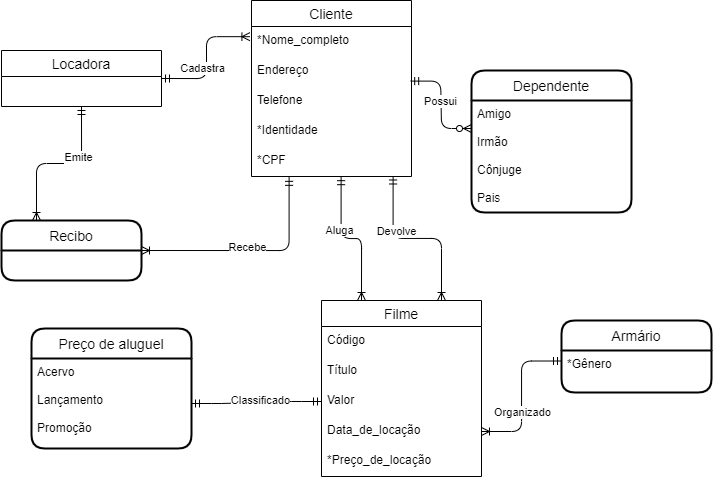

The diagram above was exported from draw.io. Its source (the exported page's mxGraphModel, read from the mxfile embedded in the PNG):
<mxGraphModel dx="1221" dy="645" grid="1" gridSize="10" guides="1" tooltips="1" connect="1" arrows="1" fold="1" page="1" pageScale="1" pageWidth="827" pageHeight="1169" math="0" shadow="0">
  <root>
    <mxCell id="QdHjKwEhSDVrO2IfNMin-0" />
    <mxCell id="QdHjKwEhSDVrO2IfNMin-1" parent="QdHjKwEhSDVrO2IfNMin-0" />
    <mxCell id="QdHjKwEhSDVrO2IfNMin-18" value="" style="fontSize=12;html=1;endArrow=ERoneToMany;startArrow=ERmandOne;entryX=0.25;entryY=0;entryDx=0;entryDy=0;exitX=0.5;exitY=1;exitDx=0;exitDy=0;edgeStyle=orthogonalEdgeStyle;" edge="1" parent="QdHjKwEhSDVrO2IfNMin-1" source="QdHjKwEhSDVrO2IfNMin-2" target="QdHjKwEhSDVrO2IfNMin-16">
      <mxGeometry width="100" height="100" relative="1" as="geometry">
        <mxPoint x="185" y="296" as="sourcePoint" />
        <mxPoint x="460" y="230" as="targetPoint" />
      </mxGeometry>
    </mxCell>
    <mxCell id="QdHjKwEhSDVrO2IfNMin-23" value="Emite" style="edgeLabel;html=1;align=center;verticalAlign=middle;resizable=0;points=[];" vertex="1" connectable="0" parent="QdHjKwEhSDVrO2IfNMin-18">
      <mxGeometry x="-0.3665" y="-4" relative="1" as="geometry">
        <mxPoint as="offset" />
      </mxGeometry>
    </mxCell>
    <mxCell id="QdHjKwEhSDVrO2IfNMin-20" value="" style="edgeStyle=entityRelationEdgeStyle;fontSize=12;html=1;endArrow=ERzeroToMany;startArrow=ERmandOne;exitX=0.995;exitY=0.82;exitDx=0;exitDy=0;exitPerimeter=0;entryX=0;entryY=0.25;entryDx=0;entryDy=0;" edge="1" parent="QdHjKwEhSDVrO2IfNMin-1" source="QdHjKwEhSDVrO2IfNMin-10" target="QdHjKwEhSDVrO2IfNMin-15">
      <mxGeometry width="100" height="100" relative="1" as="geometry">
        <mxPoint x="360" y="330" as="sourcePoint" />
        <mxPoint x="460" y="230" as="targetPoint" />
      </mxGeometry>
    </mxCell>
    <mxCell id="QdHjKwEhSDVrO2IfNMin-27" value="Possui" style="edgeLabel;html=1;align=center;verticalAlign=middle;resizable=0;points=[];" vertex="1" connectable="0" parent="QdHjKwEhSDVrO2IfNMin-20">
      <mxGeometry x="-0.0877" y="-1" relative="1" as="geometry">
        <mxPoint as="offset" />
      </mxGeometry>
    </mxCell>
    <mxCell id="QdHjKwEhSDVrO2IfNMin-25" value="" style="edgeStyle=orthogonalEdgeStyle;fontSize=12;html=1;endArrow=ERoneToMany;startArrow=ERmandOne;entryX=-0.01;entryY=0.339;entryDx=0;entryDy=0;entryPerimeter=0;exitX=1;exitY=0.5;exitDx=0;exitDy=0;" edge="1" parent="QdHjKwEhSDVrO2IfNMin-1" source="QdHjKwEhSDVrO2IfNMin-2" target="QdHjKwEhSDVrO2IfNMin-9">
      <mxGeometry width="100" height="100" relative="1" as="geometry">
        <mxPoint x="430" y="390" as="sourcePoint" />
        <mxPoint x="530" y="290" as="targetPoint" />
      </mxGeometry>
    </mxCell>
    <mxCell id="QdHjKwEhSDVrO2IfNMin-26" value="Cadastra" style="edgeLabel;html=1;align=center;verticalAlign=middle;resizable=0;points=[];" vertex="1" connectable="0" parent="QdHjKwEhSDVrO2IfNMin-25">
      <mxGeometry x="-0.1536" y="5" relative="1" as="geometry">
        <mxPoint as="offset" />
      </mxGeometry>
    </mxCell>
    <mxCell id="QdHjKwEhSDVrO2IfNMin-2" value="Locadora" style="swimlane;fontStyle=0;childLayout=stackLayout;horizontal=1;startSize=26;horizontalStack=0;resizeParent=1;resizeParentMax=0;resizeLast=0;collapsible=1;marginBottom=0;align=center;fontSize=14;" vertex="1" parent="QdHjKwEhSDVrO2IfNMin-1">
      <mxGeometry x="70" y="300" width="160" height="56" as="geometry" />
    </mxCell>
    <mxCell id="QdHjKwEhSDVrO2IfNMin-30" value="" style="edgeStyle=orthogonalEdgeStyle;fontSize=12;html=1;endArrow=ERoneToMany;startArrow=ERmandOne;exitX=0.235;exitY=1.028;exitDx=0;exitDy=0;exitPerimeter=0;entryX=1;entryY=0.5;entryDx=0;entryDy=0;" edge="1" parent="QdHjKwEhSDVrO2IfNMin-1" source="QdHjKwEhSDVrO2IfNMin-13" target="QdHjKwEhSDVrO2IfNMin-16">
      <mxGeometry width="100" height="100" relative="1" as="geometry">
        <mxPoint x="340" y="510" as="sourcePoint" />
        <mxPoint x="440" y="410" as="targetPoint" />
      </mxGeometry>
    </mxCell>
    <mxCell id="QdHjKwEhSDVrO2IfNMin-31" value="Recebe" style="edgeLabel;html=1;align=center;verticalAlign=middle;resizable=0;points=[];" vertex="1" connectable="0" parent="QdHjKwEhSDVrO2IfNMin-30">
      <mxGeometry x="0.0421" y="-4" relative="1" as="geometry">
        <mxPoint as="offset" />
      </mxGeometry>
    </mxCell>
    <mxCell id="QdHjKwEhSDVrO2IfNMin-16" value="Recibo" style="swimlane;childLayout=stackLayout;horizontal=1;startSize=30;horizontalStack=0;rounded=1;fontSize=14;fontStyle=0;strokeWidth=2;resizeParent=0;resizeLast=1;shadow=0;dashed=0;align=center;" vertex="1" parent="QdHjKwEhSDVrO2IfNMin-1">
      <mxGeometry x="70" y="470" width="140" height="60" as="geometry" />
    </mxCell>
    <mxCell id="QdHjKwEhSDVrO2IfNMin-8" value="Cliente" style="swimlane;fontStyle=0;childLayout=stackLayout;horizontal=1;startSize=26;horizontalStack=0;resizeParent=1;resizeParentMax=0;resizeLast=0;collapsible=1;marginBottom=0;align=center;fontSize=14;" vertex="1" parent="QdHjKwEhSDVrO2IfNMin-1">
      <mxGeometry x="320" y="250" width="160" height="176" as="geometry" />
    </mxCell>
    <mxCell id="QdHjKwEhSDVrO2IfNMin-9" value="*Nome_completo" style="text;strokeColor=none;fillColor=none;spacingLeft=4;spacingRight=4;overflow=hidden;rotatable=0;points=[[0,0.5],[1,0.5]];portConstraint=eastwest;fontSize=12;" vertex="1" parent="QdHjKwEhSDVrO2IfNMin-8">
      <mxGeometry y="26" width="160" height="30" as="geometry" />
    </mxCell>
    <mxCell id="QdHjKwEhSDVrO2IfNMin-10" value="Endereço" style="text;strokeColor=none;fillColor=none;spacingLeft=4;spacingRight=4;overflow=hidden;rotatable=0;points=[[0,0.5],[1,0.5]];portConstraint=eastwest;fontSize=12;" vertex="1" parent="QdHjKwEhSDVrO2IfNMin-8">
      <mxGeometry y="56" width="160" height="30" as="geometry" />
    </mxCell>
    <mxCell id="QdHjKwEhSDVrO2IfNMin-11" value="Telefone" style="text;strokeColor=none;fillColor=none;spacingLeft=4;spacingRight=4;overflow=hidden;rotatable=0;points=[[0,0.5],[1,0.5]];portConstraint=eastwest;fontSize=12;" vertex="1" parent="QdHjKwEhSDVrO2IfNMin-8">
      <mxGeometry y="86" width="160" height="30" as="geometry" />
    </mxCell>
    <mxCell id="QdHjKwEhSDVrO2IfNMin-12" value="*Identidade" style="text;strokeColor=none;fillColor=none;spacingLeft=4;spacingRight=4;overflow=hidden;rotatable=0;points=[[0,0.5],[1,0.5]];portConstraint=eastwest;fontSize=12;" vertex="1" parent="QdHjKwEhSDVrO2IfNMin-8">
      <mxGeometry y="116" width="160" height="30" as="geometry" />
    </mxCell>
    <mxCell id="QdHjKwEhSDVrO2IfNMin-13" value="*CPF" style="text;strokeColor=none;fillColor=none;spacingLeft=4;spacingRight=4;overflow=hidden;rotatable=0;points=[[0,0.5],[1,0.5]];portConstraint=eastwest;fontSize=12;" vertex="1" parent="QdHjKwEhSDVrO2IfNMin-8">
      <mxGeometry y="146" width="160" height="30" as="geometry" />
    </mxCell>
    <mxCell id="QdHjKwEhSDVrO2IfNMin-32" value="" style="edgeStyle=orthogonalEdgeStyle;fontSize=12;html=1;endArrow=ERoneToMany;startArrow=ERmandOne;exitX=0.56;exitY=1.006;exitDx=0;exitDy=0;exitPerimeter=0;entryX=0.25;entryY=0;entryDx=0;entryDy=0;" edge="1" parent="QdHjKwEhSDVrO2IfNMin-1" source="QdHjKwEhSDVrO2IfNMin-13" target="QdHjKwEhSDVrO2IfNMin-36">
      <mxGeometry width="100" height="100" relative="1" as="geometry">
        <mxPoint x="340" y="510" as="sourcePoint" />
        <mxPoint x="420" y="530" as="targetPoint" />
      </mxGeometry>
    </mxCell>
    <mxCell id="QdHjKwEhSDVrO2IfNMin-34" value="Aluga" style="edgeLabel;html=1;align=center;verticalAlign=middle;resizable=0;points=[];" vertex="1" connectable="0" parent="QdHjKwEhSDVrO2IfNMin-32">
      <mxGeometry x="-0.2583" y="-2" relative="1" as="geometry">
        <mxPoint as="offset" />
      </mxGeometry>
    </mxCell>
    <mxCell id="QdHjKwEhSDVrO2IfNMin-33" value="" style="edgeStyle=elbowEdgeStyle;fontSize=12;html=1;endArrow=ERoneToMany;startArrow=ERmandOne;exitX=0.885;exitY=0.983;exitDx=0;exitDy=0;exitPerimeter=0;elbow=vertical;entryX=0.75;entryY=0;entryDx=0;entryDy=0;" edge="1" parent="QdHjKwEhSDVrO2IfNMin-1" source="QdHjKwEhSDVrO2IfNMin-13" target="QdHjKwEhSDVrO2IfNMin-36">
      <mxGeometry width="100" height="100" relative="1" as="geometry">
        <mxPoint x="340" y="510" as="sourcePoint" />
        <mxPoint x="490" y="530" as="targetPoint" />
      </mxGeometry>
    </mxCell>
    <mxCell id="QdHjKwEhSDVrO2IfNMin-35" value="Devolve" style="edgeLabel;html=1;align=center;verticalAlign=middle;resizable=0;points=[];" vertex="1" connectable="0" parent="QdHjKwEhSDVrO2IfNMin-33">
      <mxGeometry x="-0.354" y="3" relative="1" as="geometry">
        <mxPoint as="offset" />
      </mxGeometry>
    </mxCell>
    <mxCell id="QdHjKwEhSDVrO2IfNMin-36" value="Filme" style="swimlane;fontStyle=0;childLayout=stackLayout;horizontal=1;startSize=26;horizontalStack=0;resizeParent=1;resizeParentMax=0;resizeLast=0;collapsible=1;marginBottom=0;align=center;fontSize=14;" vertex="1" parent="QdHjKwEhSDVrO2IfNMin-1">
      <mxGeometry x="390" y="550" width="160" height="176" as="geometry" />
    </mxCell>
    <mxCell id="QdHjKwEhSDVrO2IfNMin-37" value="Código" style="text;strokeColor=none;fillColor=none;spacingLeft=4;spacingRight=4;overflow=hidden;rotatable=0;points=[[0,0.5],[1,0.5]];portConstraint=eastwest;fontSize=12;" vertex="1" parent="QdHjKwEhSDVrO2IfNMin-36">
      <mxGeometry y="26" width="160" height="30" as="geometry" />
    </mxCell>
    <mxCell id="QdHjKwEhSDVrO2IfNMin-38" value="Título" style="text;strokeColor=none;fillColor=none;spacingLeft=4;spacingRight=4;overflow=hidden;rotatable=0;points=[[0,0.5],[1,0.5]];portConstraint=eastwest;fontSize=12;" vertex="1" parent="QdHjKwEhSDVrO2IfNMin-36">
      <mxGeometry y="56" width="160" height="30" as="geometry" />
    </mxCell>
    <mxCell id="QdHjKwEhSDVrO2IfNMin-39" value="Valor" style="text;strokeColor=none;fillColor=none;spacingLeft=4;spacingRight=4;overflow=hidden;rotatable=0;points=[[0,0.5],[1,0.5]];portConstraint=eastwest;fontSize=12;" vertex="1" parent="QdHjKwEhSDVrO2IfNMin-36">
      <mxGeometry y="86" width="160" height="30" as="geometry" />
    </mxCell>
    <mxCell id="QdHjKwEhSDVrO2IfNMin-40" value="Data_de_locação" style="text;strokeColor=none;fillColor=none;spacingLeft=4;spacingRight=4;overflow=hidden;rotatable=0;points=[[0,0.5],[1,0.5]];portConstraint=eastwest;fontSize=12;" vertex="1" parent="QdHjKwEhSDVrO2IfNMin-36">
      <mxGeometry y="116" width="160" height="30" as="geometry" />
    </mxCell>
    <mxCell id="QdHjKwEhSDVrO2IfNMin-41" value="*Preço_de_locação" style="text;strokeColor=none;fillColor=none;spacingLeft=4;spacingRight=4;overflow=hidden;rotatable=0;points=[[0,0.5],[1,0.5]];portConstraint=eastwest;fontSize=12;" vertex="1" parent="QdHjKwEhSDVrO2IfNMin-36">
      <mxGeometry y="146" width="160" height="30" as="geometry" />
    </mxCell>
    <mxCell id="QdHjKwEhSDVrO2IfNMin-44" value="" style="edgeStyle=orthogonalEdgeStyle;fontSize=12;html=1;endArrow=ERoneToMany;startArrow=ERmandOne;entryX=1;entryY=0.5;entryDx=0;entryDy=0;elbow=vertical;exitX=0;exitY=0.25;exitDx=0;exitDy=0;" edge="1" parent="QdHjKwEhSDVrO2IfNMin-1" source="QdHjKwEhSDVrO2IfNMin-43" target="QdHjKwEhSDVrO2IfNMin-40">
      <mxGeometry width="100" height="100" relative="1" as="geometry">
        <mxPoint x="600" y="560" as="sourcePoint" />
        <mxPoint x="440" y="500" as="targetPoint" />
      </mxGeometry>
    </mxCell>
    <mxCell id="QdHjKwEhSDVrO2IfNMin-45" value="Organizado" style="edgeLabel;html=1;align=center;verticalAlign=middle;resizable=0;points=[];" vertex="1" connectable="0" parent="QdHjKwEhSDVrO2IfNMin-44">
      <mxGeometry x="0.2048" relative="1" as="geometry">
        <mxPoint as="offset" />
      </mxGeometry>
    </mxCell>
    <mxCell id="QdHjKwEhSDVrO2IfNMin-42" value="Armário" style="swimlane;childLayout=stackLayout;horizontal=1;startSize=30;horizontalStack=0;rounded=1;fontSize=14;fontStyle=0;strokeWidth=2;resizeParent=0;resizeLast=1;shadow=0;dashed=0;align=center;" vertex="1" parent="QdHjKwEhSDVrO2IfNMin-1">
      <mxGeometry x="630" y="570" width="150" height="72" as="geometry" />
    </mxCell>
    <mxCell id="QdHjKwEhSDVrO2IfNMin-43" value="*Gênero" style="align=left;strokeColor=none;fillColor=none;spacingLeft=4;fontSize=12;verticalAlign=top;resizable=0;rotatable=0;part=1;" vertex="1" parent="QdHjKwEhSDVrO2IfNMin-42">
      <mxGeometry y="30" width="150" height="42" as="geometry" />
    </mxCell>
    <mxCell id="QdHjKwEhSDVrO2IfNMin-14" value="Dependente" style="swimlane;childLayout=stackLayout;horizontal=1;startSize=30;horizontalStack=0;rounded=1;fontSize=14;fontStyle=0;strokeWidth=2;resizeParent=0;resizeLast=1;shadow=0;dashed=0;align=center;" vertex="1" parent="QdHjKwEhSDVrO2IfNMin-1">
      <mxGeometry x="540" y="320" width="160" height="142" as="geometry" />
    </mxCell>
    <mxCell id="QdHjKwEhSDVrO2IfNMin-15" value="Amigo&#10;&#10;Irmão&#10;&#10;Cônjuge&#10;&#10;Pais" style="align=left;strokeColor=none;fillColor=none;spacingLeft=4;fontSize=12;verticalAlign=top;resizable=0;rotatable=0;part=1;" vertex="1" parent="QdHjKwEhSDVrO2IfNMin-14">
      <mxGeometry y="30" width="160" height="112" as="geometry" />
    </mxCell>
    <mxCell id="p5WdsyQGVqQOrjdjZq-H-2" value="" style="edgeStyle=entityRelationEdgeStyle;fontSize=12;html=1;endArrow=ERmandOne;startArrow=ERmandOne;exitX=1;exitY=0.5;exitDx=0;exitDy=0;entryX=0;entryY=0.5;entryDx=0;entryDy=0;" edge="1" parent="QdHjKwEhSDVrO2IfNMin-1" source="p5WdsyQGVqQOrjdjZq-H-1" target="QdHjKwEhSDVrO2IfNMin-39">
      <mxGeometry width="100" height="100" relative="1" as="geometry">
        <mxPoint x="340" y="690" as="sourcePoint" />
        <mxPoint x="440" y="590" as="targetPoint" />
      </mxGeometry>
    </mxCell>
    <mxCell id="p5WdsyQGVqQOrjdjZq-H-3" value="Classificado" style="edgeLabel;html=1;align=center;verticalAlign=middle;resizable=0;points=[];" vertex="1" connectable="0" parent="p5WdsyQGVqQOrjdjZq-H-2">
      <mxGeometry x="0.0484" y="2" relative="1" as="geometry">
        <mxPoint as="offset" />
      </mxGeometry>
    </mxCell>
    <mxCell id="p5WdsyQGVqQOrjdjZq-H-0" value="Preço de aluguel" style="swimlane;childLayout=stackLayout;horizontal=1;startSize=30;horizontalStack=0;rounded=1;fontSize=14;fontStyle=0;strokeWidth=2;resizeParent=0;resizeLast=1;shadow=0;dashed=0;align=center;" vertex="1" parent="QdHjKwEhSDVrO2IfNMin-1">
      <mxGeometry x="100" y="578" width="160" height="120" as="geometry" />
    </mxCell>
    <mxCell id="p5WdsyQGVqQOrjdjZq-H-1" value="Acervo&#10;&#10;Lançamento&#10;&#10;Promoção" style="align=left;strokeColor=none;fillColor=none;spacingLeft=4;fontSize=12;verticalAlign=top;resizable=0;rotatable=0;part=1;" vertex="1" parent="p5WdsyQGVqQOrjdjZq-H-0">
      <mxGeometry y="30" width="160" height="90" as="geometry" />
    </mxCell>
  </root>
</mxGraphModel>